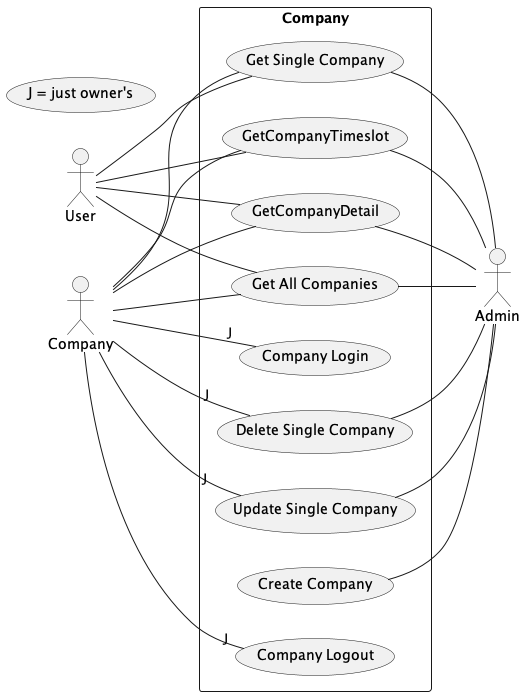

The diagram above was rendered by PlantUML. Its source (embedded in the PNG):
@startuml Company
    left to right direction
    actor "User" as user
    rectangle "Company" as company {
        usecase "Get All Companies" as getAllCompanies
        usecase "Get Single Company" as getSingleCompany
        usecase "Create Company" as createCompany
        usecase "Update Single Company" as updateSingleCompany
        usecase "Delete Single Company" as deleteSingleCompany
        usecase "Company Login" as companyLogin
        usecase "Company Logout" as companyLogout
        usecase "GetCompanyTimeslot" as getCompanyTimeslot
        usecase "GetCompanyDetail" as getCompanyDetail
    }

    actor "Company" as Company
    actor "Admin" as admin

    (J = just owner's)

    user -- getAllCompanies
    user -- getSingleCompany
    user -- getCompanyTimeslot
    user -- getCompanyDetail

    Company -- getAllCompanies
    Company -- getSingleCompany
    Company -- "J" updateSingleCompany
    Company -- "J" deleteSingleCompany
    Company -- "J" companyLogin
    Company -- "J" companyLogout
    Company -- getCompanyTimeslot
    Company -- getCompanyDetail

    getAllCompanies -- admin
    getSingleCompany -- admin
    createCompany -- admin
    updateSingleCompany -- admin
    deleteSingleCompany -- admin
    getCompanyTimeslot -- admin
    getCompanyDetail -- admin

    
@enduml